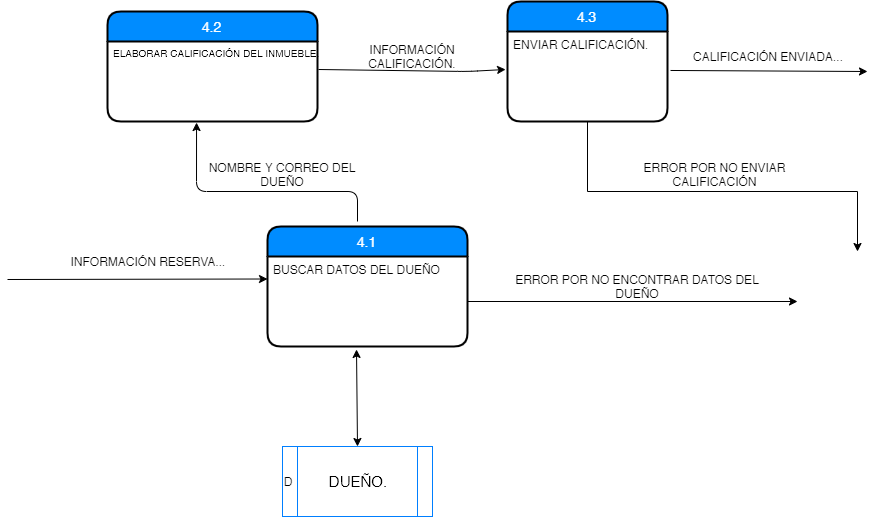

The diagram above was exported from draw.io. Its source (the exported page's mxGraphModel, read from the mxfile embedded in the PNG):
<mxGraphModel dx="848" dy="387" grid="1" gridSize="10" guides="1" tooltips="1" connect="1" arrows="1" fold="1" page="1" pageScale="1" pageWidth="827" pageHeight="1169" math="0" shadow="0">
  <root>
    <mxCell id="0" />
    <mxCell id="1" parent="0" />
    <mxCell id="D8rmo73xKtJhLQRIa9OA-61" value="INFORMACIÓN CALIFICACIÓN." style="text;html=1;strokeColor=none;fillColor=none;align=center;verticalAlign=middle;whiteSpace=wrap;rounded=0;" parent="1" vertex="1">
      <mxGeometry x="330" y="95" width="170" height="20" as="geometry" />
    </mxCell>
    <mxCell id="D8rmo73xKtJhLQRIa9OA-67" value="CALIFICACIÓN ENVIADA..." style="text;html=1;strokeColor=none;fillColor=none;align=center;verticalAlign=middle;whiteSpace=wrap;rounded=0;" parent="1" vertex="1">
      <mxGeometry x="690" y="95" width="160" height="20" as="geometry" />
    </mxCell>
    <mxCell id="D8rmo73xKtJhLQRIa9OA-80" value="&lt;font style=&quot;font-size: 15px&quot;&gt;DUEÑO.&lt;/font&gt;" style="shape=process;whiteSpace=wrap;html=1;backgroundOutline=1;fillColor=#FFFFFF;strokeColor=#007FFF;" parent="1" vertex="1">
      <mxGeometry x="285" y="495" width="150" height="70" as="geometry" />
    </mxCell>
    <mxCell id="D8rmo73xKtJhLQRIa9OA-83" value="INFORMACIÓN RESERVA..." style="text;html=1;strokeColor=none;fillColor=none;align=center;verticalAlign=middle;whiteSpace=wrap;rounded=0;" parent="1" vertex="1">
      <mxGeometry x="70" y="300" width="160" height="20" as="geometry" />
    </mxCell>
    <mxCell id="D8rmo73xKtJhLQRIa9OA-94" value="" style="endArrow=classic;html=1;entryX=0;entryY=0.25;entryDx=0;entryDy=0;" parent="1" target="D8rmo73xKtJhLQRIa9OA-104" edge="1">
      <mxGeometry width="50" height="50" relative="1" as="geometry">
        <mxPoint x="10" y="328" as="sourcePoint" />
        <mxPoint x="260" y="320" as="targetPoint" />
        <Array as="points" />
      </mxGeometry>
    </mxCell>
    <mxCell id="D8rmo73xKtJhLQRIa9OA-97" value="NOMBRE Y CORREO DEL DUEÑO" style="text;html=1;strokeColor=none;fillColor=none;align=center;verticalAlign=middle;whiteSpace=wrap;rounded=0;" parent="1" vertex="1">
      <mxGeometry x="205" y="212.5" width="160" height="20" as="geometry" />
    </mxCell>
    <mxCell id="D8rmo73xKtJhLQRIa9OA-98" value="" style="endArrow=classic;startArrow=classic;html=1;exitX=0.5;exitY=0;exitDx=0;exitDy=0;entryX=0.445;entryY=1.033;entryDx=0;entryDy=0;entryPerimeter=0;" parent="1" source="D8rmo73xKtJhLQRIa9OA-80" target="D8rmo73xKtJhLQRIa9OA-104" edge="1">
      <mxGeometry width="50" height="50" relative="1" as="geometry">
        <mxPoint x="300" y="395" as="sourcePoint" />
        <mxPoint x="360" y="440" as="targetPoint" />
      </mxGeometry>
    </mxCell>
    <mxCell id="D8rmo73xKtJhLQRIa9OA-99" value="4.2" style="swimlane;childLayout=stackLayout;horizontal=1;startSize=30;horizontalStack=0;fillColor=#008cff;fontColor=#FFFFFF;rounded=1;fontSize=14;fontStyle=0;strokeWidth=2;resizeParent=0;resizeLast=1;shadow=0;dashed=0;align=center;" parent="1" vertex="1">
      <mxGeometry x="110" y="60" width="210" height="110" as="geometry" />
    </mxCell>
    <mxCell id="D8rmo73xKtJhLQRIa9OA-100" value="ELABORAR CALIFICACIÓN DEL INMUEBLE." style="align=left;strokeColor=none;fillColor=none;spacingLeft=4;fontSize=10;verticalAlign=top;resizable=0;rotatable=0;part=1;" parent="D8rmo73xKtJhLQRIa9OA-99" vertex="1">
      <mxGeometry y="30" width="210" height="80" as="geometry" />
    </mxCell>
    <mxCell id="D8rmo73xKtJhLQRIa9OA-101" value="4.3" style="swimlane;childLayout=stackLayout;horizontal=1;startSize=30;horizontalStack=0;fillColor=#008cff;fontColor=#FFFFFF;rounded=1;fontSize=14;fontStyle=0;strokeWidth=2;resizeParent=0;resizeLast=1;shadow=0;dashed=0;align=center;" parent="1" vertex="1">
      <mxGeometry x="510" y="50" width="160" height="120" as="geometry" />
    </mxCell>
    <mxCell id="D8rmo73xKtJhLQRIa9OA-102" value="ENVIAR CALIFICACIÓN." style="align=left;strokeColor=none;fillColor=none;spacingLeft=4;fontSize=12;verticalAlign=top;resizable=0;rotatable=0;part=1;" parent="D8rmo73xKtJhLQRIa9OA-101" vertex="1">
      <mxGeometry y="30" width="160" height="90" as="geometry" />
    </mxCell>
    <mxCell id="D8rmo73xKtJhLQRIa9OA-103" value="4.1" style="swimlane;childLayout=stackLayout;horizontal=1;startSize=30;horizontalStack=0;fillColor=#008cff;fontColor=#FFFFFF;rounded=1;fontSize=14;fontStyle=0;strokeWidth=2;resizeParent=0;resizeLast=1;shadow=0;dashed=0;align=center;" parent="1" vertex="1">
      <mxGeometry x="270" y="275" width="200" height="120" as="geometry" />
    </mxCell>
    <mxCell id="D8rmo73xKtJhLQRIa9OA-104" value="BUSCAR DATOS DEL DUEÑO" style="align=left;strokeColor=none;fillColor=none;spacingLeft=4;fontSize=12;verticalAlign=top;resizable=0;rotatable=0;part=1;" parent="D8rmo73xKtJhLQRIa9OA-103" vertex="1">
      <mxGeometry y="30" width="200" height="90" as="geometry" />
    </mxCell>
    <mxCell id="D8rmo73xKtJhLQRIa9OA-112" value="" style="endArrow=classic;html=1;entryX=-0.012;entryY=0.422;entryDx=0;entryDy=0;entryPerimeter=0;" parent="1" target="D8rmo73xKtJhLQRIa9OA-102" edge="1">
      <mxGeometry width="50" height="50" relative="1" as="geometry">
        <mxPoint x="321" y="118" as="sourcePoint" />
        <mxPoint x="508" y="116" as="targetPoint" />
        <Array as="points">
          <mxPoint x="470" y="120" />
        </Array>
      </mxGeometry>
    </mxCell>
    <mxCell id="D8rmo73xKtJhLQRIa9OA-114" value="" style="endArrow=classic;html=1;entryX=0.424;entryY=1.013;entryDx=0;entryDy=0;entryPerimeter=0;" parent="1" target="D8rmo73xKtJhLQRIa9OA-100" edge="1">
      <mxGeometry width="50" height="50" relative="1" as="geometry">
        <mxPoint x="360" y="270" as="sourcePoint" />
        <mxPoint x="255" y="185" as="targetPoint" />
        <Array as="points">
          <mxPoint x="360" y="240" />
          <mxPoint x="199" y="240" />
        </Array>
      </mxGeometry>
    </mxCell>
    <mxCell id="D8rmo73xKtJhLQRIa9OA-116" value="" style="endArrow=classic;html=1;exitX=1.019;exitY=0.433;exitDx=0;exitDy=0;exitPerimeter=0;" parent="1" source="D8rmo73xKtJhLQRIa9OA-102" edge="1">
      <mxGeometry width="50" height="50" relative="1" as="geometry">
        <mxPoint x="710" y="170" as="sourcePoint" />
        <mxPoint x="870" y="120" as="targetPoint" />
      </mxGeometry>
    </mxCell>
    <mxCell id="D8rmo73xKtJhLQRIa9OA-118" style="edgeStyle=orthogonalEdgeStyle;rounded=0;orthogonalLoop=1;jettySize=auto;html=1;fontSize=10;" parent="1" source="D8rmo73xKtJhLQRIa9OA-104" edge="1">
      <mxGeometry relative="1" as="geometry">
        <mxPoint x="800" y="350" as="targetPoint" />
      </mxGeometry>
    </mxCell>
    <mxCell id="D8rmo73xKtJhLQRIa9OA-119" value="ERROR POR NO ENCONTRAR DATOS DEL DUEÑO" style="text;html=1;strokeColor=none;fillColor=none;align=center;verticalAlign=middle;whiteSpace=wrap;rounded=0;fontSize=12;" parent="1" vertex="1">
      <mxGeometry x="500" y="325" width="280" height="20" as="geometry" />
    </mxCell>
    <mxCell id="D8rmo73xKtJhLQRIa9OA-122" style="edgeStyle=orthogonalEdgeStyle;rounded=0;orthogonalLoop=1;jettySize=auto;html=1;fontSize=12;" parent="1" source="D8rmo73xKtJhLQRIa9OA-102" edge="1">
      <mxGeometry relative="1" as="geometry">
        <mxPoint x="860" y="300" as="targetPoint" />
        <Array as="points">
          <mxPoint x="590" y="240" />
          <mxPoint x="860" y="240" />
        </Array>
      </mxGeometry>
    </mxCell>
    <mxCell id="D8rmo73xKtJhLQRIa9OA-123" value="ERROR POR NO ENVIAR CALIFICACIÓN" style="text;html=1;strokeColor=none;fillColor=none;align=center;verticalAlign=middle;whiteSpace=wrap;rounded=0;fontSize=12;" parent="1" vertex="1">
      <mxGeometry x="640" y="213" width="155" height="20" as="geometry" />
    </mxCell>
    <mxCell id="D8rmo73xKtJhLQRIa9OA-126" value="D" style="text;html=1;strokeColor=none;fillColor=none;align=center;verticalAlign=middle;whiteSpace=wrap;rounded=0;fontSize=12;" parent="1" vertex="1">
      <mxGeometry x="270" y="520" width="40" height="20" as="geometry" />
    </mxCell>
  </root>
</mxGraphModel>